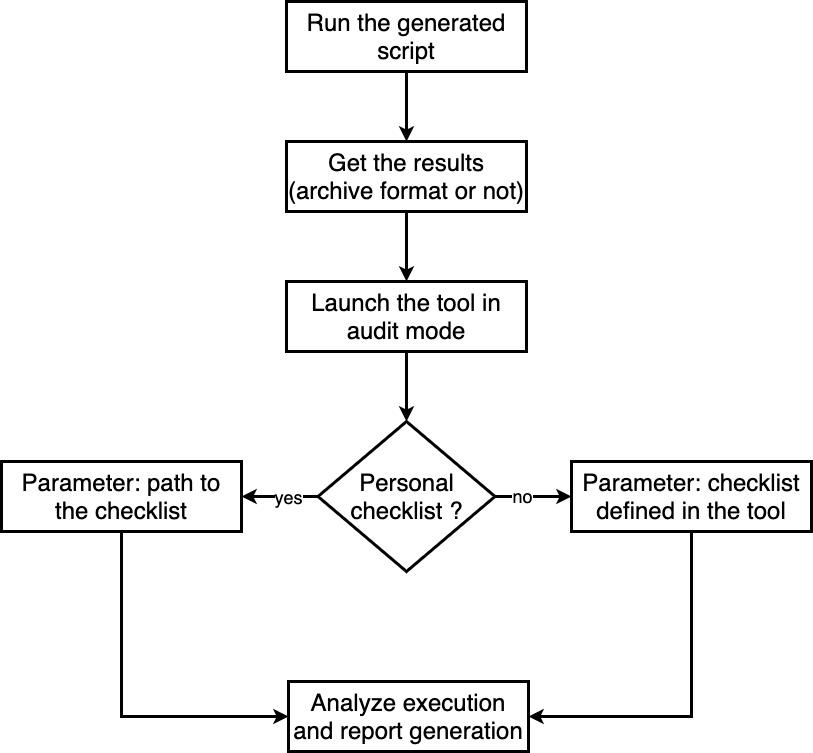

The diagram above was exported from draw.io. Its source (the exported page's mxGraphModel, read from the mxfile embedded in the PNG):
<mxGraphModel dx="1759" dy="588" grid="1" gridSize="10" guides="1" tooltips="1" connect="1" arrows="1" fold="1" page="1" pageScale="1" pageWidth="827" pageHeight="1169" math="0" shadow="0">
  <root>
    <mxCell id="oTU4O4J5hwXnFrVmTSUH-0" />
    <mxCell id="oTU4O4J5hwXnFrVmTSUH-1" parent="oTU4O4J5hwXnFrVmTSUH-0" />
    <mxCell id="eSC8L1gpNW9o18R1_MWx-13" style="edgeStyle=orthogonalEdgeStyle;rounded=0;orthogonalLoop=1;jettySize=auto;html=1;strokeWidth=3;" edge="1" parent="oTU4O4J5hwXnFrVmTSUH-1" source="eSC8L1gpNW9o18R1_MWx-1" target="eSC8L1gpNW9o18R1_MWx-12">
      <mxGeometry relative="1" as="geometry" />
    </mxCell>
    <mxCell id="eSC8L1gpNW9o18R1_MWx-1" value="&lt;font style=&quot;font-size: 24px&quot;&gt;Run the generated script&lt;/font&gt;" style="rounded=0;whiteSpace=wrap;html=1;strokeWidth=3;" vertex="1" parent="oTU4O4J5hwXnFrVmTSUH-1">
      <mxGeometry x="267" y="40" width="240" height="70" as="geometry" />
    </mxCell>
    <mxCell id="eSC8L1gpNW9o18R1_MWx-2" value="&lt;font style=&quot;font-size: 24px&quot;&gt;Analyze execution and report generation&lt;/font&gt;" style="rounded=0;whiteSpace=wrap;html=1;strokeWidth=3;" vertex="1" parent="oTU4O4J5hwXnFrVmTSUH-1">
      <mxGeometry x="269" y="720" width="240" height="70" as="geometry" />
    </mxCell>
    <mxCell id="eSC8L1gpNW9o18R1_MWx-3" style="edgeStyle=orthogonalEdgeStyle;rounded=0;orthogonalLoop=1;jettySize=auto;html=1;strokeWidth=3;" edge="1" parent="oTU4O4J5hwXnFrVmTSUH-1" source="eSC8L1gpNW9o18R1_MWx-7" target="eSC8L1gpNW9o18R1_MWx-9">
      <mxGeometry relative="1" as="geometry">
        <mxPoint x="142" y="590" as="targetPoint" />
      </mxGeometry>
    </mxCell>
    <mxCell id="eSC8L1gpNW9o18R1_MWx-4" value="&lt;font style=&quot;font-size: 18px&quot;&gt;yes&lt;/font&gt;" style="edgeLabel;html=1;align=center;verticalAlign=middle;resizable=0;points=[];" vertex="1" connectable="0" parent="eSC8L1gpNW9o18R1_MWx-3">
      <mxGeometry x="-0.2039" y="4" relative="1" as="geometry">
        <mxPoint y="-4" as="offset" />
      </mxGeometry>
    </mxCell>
    <mxCell id="eSC8L1gpNW9o18R1_MWx-5" style="edgeStyle=orthogonalEdgeStyle;rounded=0;orthogonalLoop=1;jettySize=auto;html=1;entryX=0;entryY=0.5;entryDx=0;entryDy=0;strokeWidth=3;" edge="1" parent="oTU4O4J5hwXnFrVmTSUH-1" source="eSC8L1gpNW9o18R1_MWx-7" target="eSC8L1gpNW9o18R1_MWx-11">
      <mxGeometry relative="1" as="geometry" />
    </mxCell>
    <mxCell id="eSC8L1gpNW9o18R1_MWx-6" value="&lt;font style=&quot;font-size: 18px&quot;&gt;no&lt;/font&gt;" style="edgeLabel;html=1;align=center;verticalAlign=middle;resizable=0;points=[];" vertex="1" connectable="0" parent="eSC8L1gpNW9o18R1_MWx-5">
      <mxGeometry x="-0.301" y="1" relative="1" as="geometry">
        <mxPoint as="offset" />
      </mxGeometry>
    </mxCell>
    <mxCell id="eSC8L1gpNW9o18R1_MWx-7" value="&lt;font style=&quot;font-size: 24px&quot;&gt;Personal checklist ?&lt;/font&gt;" style="rhombus;whiteSpace=wrap;html=1;strokeWidth=3;" vertex="1" parent="oTU4O4J5hwXnFrVmTSUH-1">
      <mxGeometry x="298.5" y="460" width="177" height="150" as="geometry" />
    </mxCell>
    <mxCell id="eSC8L1gpNW9o18R1_MWx-8" style="edgeStyle=orthogonalEdgeStyle;rounded=0;orthogonalLoop=1;jettySize=auto;html=1;entryX=0;entryY=0.5;entryDx=0;entryDy=0;exitX=0.5;exitY=1;exitDx=0;exitDy=0;strokeWidth=3;" edge="1" parent="oTU4O4J5hwXnFrVmTSUH-1" source="eSC8L1gpNW9o18R1_MWx-9" target="eSC8L1gpNW9o18R1_MWx-2">
      <mxGeometry relative="1" as="geometry" />
    </mxCell>
    <mxCell id="eSC8L1gpNW9o18R1_MWx-9" value="&lt;font style=&quot;font-size: 24px&quot;&gt;Parameter: path to the checklist&lt;/font&gt;" style="rounded=0;whiteSpace=wrap;html=1;strokeWidth=3;" vertex="1" parent="oTU4O4J5hwXnFrVmTSUH-1">
      <mxGeometry x="-18" y="500" width="240" height="70" as="geometry" />
    </mxCell>
    <mxCell id="eSC8L1gpNW9o18R1_MWx-10" style="edgeStyle=orthogonalEdgeStyle;rounded=0;orthogonalLoop=1;jettySize=auto;html=1;exitX=0.5;exitY=1;exitDx=0;exitDy=0;entryX=1;entryY=0.5;entryDx=0;entryDy=0;strokeWidth=3;" edge="1" parent="oTU4O4J5hwXnFrVmTSUH-1" source="eSC8L1gpNW9o18R1_MWx-11" target="eSC8L1gpNW9o18R1_MWx-2">
      <mxGeometry relative="1" as="geometry" />
    </mxCell>
    <mxCell id="eSC8L1gpNW9o18R1_MWx-11" value="&lt;font style=&quot;font-size: 24px&quot;&gt;Parameter: checklist defined in the tool&lt;/font&gt;" style="rounded=0;whiteSpace=wrap;html=1;strokeWidth=3;" vertex="1" parent="oTU4O4J5hwXnFrVmTSUH-1">
      <mxGeometry x="552" y="500" width="240" height="70" as="geometry" />
    </mxCell>
    <mxCell id="EIAVF0nRXksSpzi9spi1-1" style="edgeStyle=orthogonalEdgeStyle;rounded=0;orthogonalLoop=1;jettySize=auto;html=1;strokeWidth=3;" edge="1" parent="oTU4O4J5hwXnFrVmTSUH-1" source="eSC8L1gpNW9o18R1_MWx-12" target="EIAVF0nRXksSpzi9spi1-0">
      <mxGeometry relative="1" as="geometry" />
    </mxCell>
    <mxCell id="eSC8L1gpNW9o18R1_MWx-12" value="&lt;font style=&quot;font-size: 24px&quot;&gt;Get the results (archive format or not)&lt;/font&gt;" style="rounded=0;whiteSpace=wrap;html=1;strokeWidth=3;" vertex="1" parent="oTU4O4J5hwXnFrVmTSUH-1">
      <mxGeometry x="267" y="180" width="240" height="70" as="geometry" />
    </mxCell>
    <mxCell id="EIAVF0nRXksSpzi9spi1-2" style="edgeStyle=orthogonalEdgeStyle;rounded=0;orthogonalLoop=1;jettySize=auto;html=1;entryX=0.5;entryY=0;entryDx=0;entryDy=0;strokeWidth=3;" edge="1" parent="oTU4O4J5hwXnFrVmTSUH-1" source="EIAVF0nRXksSpzi9spi1-0" target="eSC8L1gpNW9o18R1_MWx-7">
      <mxGeometry relative="1" as="geometry" />
    </mxCell>
    <mxCell id="EIAVF0nRXksSpzi9spi1-0" value="&lt;font style=&quot;font-size: 24px&quot;&gt;Launch the tool in audit mode&lt;/font&gt;" style="rounded=0;whiteSpace=wrap;html=1;strokeWidth=3;" vertex="1" parent="oTU4O4J5hwXnFrVmTSUH-1">
      <mxGeometry x="267" y="320" width="240" height="70" as="geometry" />
    </mxCell>
  </root>
</mxGraphModel>